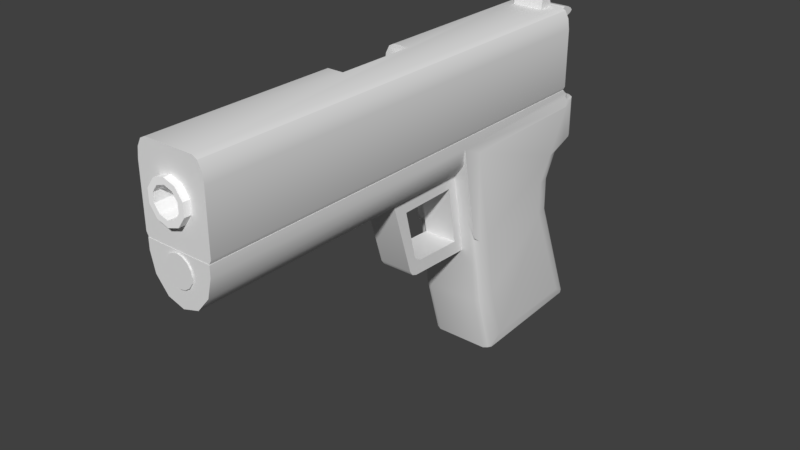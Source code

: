# Source: FN-227.blend  (saved by Blender 2.80.75; exported with 4.5.12 LTS)
import bpy
from mathutils import Matrix  # noqa: F401  (used for matrix-valued properties, if any)

bpy.ops.wm.read_factory_settings(use_empty=True)
scene = bpy.context.scene
scene.name = 'Scene'

# ---- collections
col_collection_1 = bpy.data.collections.new('Collection 1'); scene.collection.children.link(col_collection_1)

# ---- materials (node trees are filled in below, after node groups)
mat_fn_sight = bpy.data.materials.new('FN_Sight')
mat_fn_sight.alpha_threshold = 0.0
mat_fn_sight.use_transparent_shadow = False
mat_fn_sight.roughness = 0.5
mat_shiny_metal = bpy.data.materials.new('Shiny_Metal')
mat_shiny_metal.alpha_threshold = 0.0
mat_shiny_metal.use_transparent_shadow = False
mat_shiny_metal.diffuse_color = (1.0, 1.0, 1.0, 1.0)
mat_shiny_metal.roughness = 0.5
mat_shiny_metal.specular_intensity = 1.0
mat_fn_hammer = bpy.data.materials.new('FN_Hammer')
mat_fn_hammer.alpha_threshold = 0.0
mat_fn_hammer.use_transparent_shadow = False
mat_fn_hammer.roughness = 0.5
mat_fn_grip = bpy.data.materials.new('FN_Grip')
mat_fn_grip.alpha_threshold = 0.0
mat_fn_grip.use_transparent_shadow = False
mat_fn_grip.roughness = 0.5
mat_fn_grip.specular_intensity = 0.0
mat_fn_slide = bpy.data.materials.new('Fn_Slide')
mat_fn_slide.alpha_threshold = 0.0
mat_fn_slide.use_transparent_shadow = False
mat_fn_slide.roughness = 0.5

# ---- node groups
ng_auto_smooth = bpy.data.node_groups.new('Auto Smooth', 'GeometryNodeTree')
_s = ng_auto_smooth.interface.new_socket(name='Geometry', in_out='OUTPUT', socket_type='NodeSocketGeometry')
_s = ng_auto_smooth.interface.new_socket(name='Geometry', in_out='INPUT', socket_type='NodeSocketGeometry')
_s = ng_auto_smooth.interface.new_socket(name='Angle', in_out='INPUT', socket_type='NodeSocketFloat')
_s.subtype = 'ANGLE'
_s.min_value = 0.0
_s.max_value = 3.142
ng_auto_smooth.is_modifier = True
_N = ng_auto_smooth.nodes; _L = ng_auto_smooth.links
n0 = _N.new('NodeGroupOutput'); n0.name = 'Group Output'; n0.location = (480, -100)
n1 = _N.new('NodeGroupInput'); n1.name = 'Group Input'; n1.location = (-420, -300)
n2 = _N.new('NodeGroupInput'); n2.name = 'Group Input.001'; n2.location = (-60, -100)
n3 = _N.new('GeometryNodeSetShadeSmooth'); n3.name = 'Set Shade Smooth'; n3.location = (120, -100)
n3.domain = 'EDGE'
n4 = _N.new('GeometryNodeSetShadeSmooth'); n4.name = 'Set Shade Smooth.001'; n4.location = (300, -100)
n5 = _N.new('GeometryNodeInputMeshEdgeAngle'); n5.name = 'Edge Angle'; n5.location = (-420, -220)
n6 = _N.new('GeometryNodeInputEdgeSmooth'); n6.name = 'Is Edge Smooth'; n6.location = (-60, -160)
n7 = _N.new('GeometryNodeInputShadeSmooth'); n7.name = 'Is Face Smooth'; n7.location = (-240, -340)
n8 = _N.new('FunctionNodeBooleanMath'); n8.name = 'Boolean Math'; n8.location = (-60, -220)
n9 = _N.new('FunctionNodeCompare'); n9.name = 'Compare'; n9.location = (-240, -180)
n9.operation = 'LESS_EQUAL'
_L.new(n5.outputs[0], n9.inputs[0])
_L.new(n4.outputs[0], n0.inputs[0])
_L.new(n1.outputs[1], n9.inputs[1])
_L.new(n9.outputs[0], n8.inputs[0])
_L.new(n7.outputs[0], n8.inputs[1])
_L.new(n2.outputs[0], n3.inputs[0])
_L.new(n6.outputs[0], n3.inputs[1])
_L.new(n3.outputs[0], n4.inputs[0])
_L.new(n8.outputs[0], n3.inputs[2])
n0.is_active_output = True

# ---- material node trees

# ---- world
world_world = bpy.data.worlds.new('World'); scene.world = world_world
world_world.color = (0.05088, 0.05088, 0.05088)
world_world.use_sun_shadow = False
world_world.sun_shadow_jitter_overblur = 0.0
world_world.cycles.sampling_method = 'MANUAL'

# ---- meshes
me_cube_006 = bpy.data.meshes.new('Cube.006')
me_cube_006.from_pydata([(-0.008287, 0.1517, 0.1389), (-0.008287, 0.1533, 0.1499), (-0.008287, 0.1627, 0.1389), (-0.008287, 0.1595, 0.1499), (0.008287, 0.1517, 0.1389), (0.008287, 0.1533, 0.1499), (0.008287, 0.1627, 0.1389), (0.008287, 0.1595, 0.1499), (-0.003388, 0.1595, 0.1499), (-0.00247, 0.1595, 0.1481), (0.00247, 0.1595, 0.1481), (0.003388, 0.1595, 0.1499), (0.003388, 0.1533, 0.1499), (0.00247, 0.1533, 0.1481), (-0.00247, 0.1533, 0.1481), (-0.003388, 0.1533, 0.1499)], [], [(0, 1, 3, 2), (2, 3, 8, 9, 10, 11, 7, 6), (6, 7, 5, 4), (4, 5, 12, 13, 14, 15, 1, 0), (2, 6, 4, 0), (8, 3, 1, 15), (7, 11, 12, 5), (11, 10, 13, 12), (10, 9, 14, 13), (9, 8, 15, 14)])
_uv = me_cube_006.uv_layers.new(name='UVMap')
_uv.uv.foreach_set('vector', [0.1872, 0.1649, 0.1932, 0.2056, 0.2161, 0.2056, 0.2278, 0.1649, 0.1596, 0.1649, 0.1596, 0.2056, 0.1716, 0.2056, 0.1739, 0.1991, 0.186, 0.1991, 0.1882, 0.2056, 0.2003, 0.2056, 0.2003, 0.1649, 0.1872, 0.1649, 0.1755, 0.2056, 0.1525, 0.2056, 0.1465, 0.1649, 0.1596, 0.1649, 0.1596, 0.2056, 0.1476, 0.2056, 0.1453, 0.1991, 0.1332, 0.1991, 0.1309, 0.2056, 0.1189, 0.2056, 0.1189, 0.1649, 0.1596, 0.1632, 0.2003, 0.1632, 0.2003, 0.1225, 0.1596, 0.1225, 0.1716, 0.1515, 0.1596, 0.1515, 0.1596, 0.1285, 0.1716, 0.1285, 0.1596, 0.1515, 0.1476, 0.1515, 0.1476, 0.1285, 0.1596, 0.1285, 0.1755, 0.1649, 0.1755, 0.1584, 0.1525, 0.1584, 0.1525, 0.1649, 0.186, 0.1515, 0.1739, 0.1515, 0.1739, 0.1285, 0.186, 0.1285, 0.1755, 0.1584, 0.1755, 0.1649, 0.1525, 0.1649, 0.1525, 0.1584])
me_cube_006.materials.append(mat_fn_sight)
me_cube_006.use_remesh_preserve_volume = False
me_cube_006.use_remesh_preserve_attributes = False
me_cube_006.use_mirror_vertex_groups = False
me_cube_006.update()
me_cube_005 = bpy.data.meshes.new('Cube.005')
me_cube_005.from_pydata([(-0.01489, -0.003374, 0.1231), (-0.01489, 0.1363, 0.1231), (0.001037, -0.003374, 0.1231), (0.001037, -0.003374, 0.139), (0.001037, 0.1363, 0.1231), (0.001037, 0.1363, 0.139), (-0.007937, -0.003374, 0.139), (-0.01489, -0.003374, 0.1321), (-0.01201, -0.003374, 0.139), (-0.01489, -0.003374, 0.1361), (-0.01489, 0.1363, 0.1321), (-0.007937, 0.1363, 0.139), (-0.01489, 0.1363, 0.1361), (-0.01201, 0.1363, 0.139)], [], [(5, 11, 6, 3), (4, 5, 3, 2), (0, 7, 10, 1), (1, 4, 2, 0), (1, 10, 12, 13, 11, 5, 4), (6, 11, 13, 8), (8, 13, 12, 9), (9, 12, 10, 7), (2, 3, 6, 8, 9, 7, 0)])
me_cube_005.materials.append(mat_shiny_metal)
me_cube_005.use_remesh_preserve_volume = False
me_cube_005.use_remesh_preserve_attributes = False
me_cube_005.use_mirror_vertex_groups = False
me_cube_005.update()
me_cube_004 = bpy.data.meshes.new('Cube.004')
me_cube_004.from_pydata([(-0.005064, -0.007381, -0.0007003), (-0.005064, -0.007859, 0.003869), (-0.005064, -0.008754, 0.001466), (-0.005064, 0.004848, 0.01361), (-0.005064, 0.01046, 0.01789), (-0.005064, 0.007816, 0.01554), (-0.005064, 0.005379, -0.005345), (-0.005064, -0.0006695, -0.005202), (-0.005064, 0.002336, -0.006072), (-0.005064, 0.02501, 0.02492), (-0.005064, 0.02517, 0.02224), (-0.005064, 0.02646, 0.02366), (0.005571, -0.007859, 0.003869), (0.005571, -0.007381, -0.0007003), (0.005571, -0.008754, 0.001466), (0.005571, 0.01046, 0.01789), (0.005571, 0.004848, 0.01361), (0.005571, 0.007816, 0.01554), (0.005571, -0.0006695, -0.005202), (0.005571, 0.005379, -0.005345), (0.005571, 0.002336, -0.006072), (0.005571, 0.02517, 0.02224), (0.005571, 0.02501, 0.02492), (0.005571, 0.02646, 0.02366), (-0.005064, 0.01633, 0.02437), (-0.005064, 0.02214, 0.02589), (-0.005064, 0.01903, 0.02592), (0.005571, 0.02214, 0.02589), (0.005571, 0.01633, 0.02437), (0.005571, 0.01903, 0.02592), (-0.005064, 0.02114, 0.02032), (-0.005064, 0.01667, 0.01542), (-0.005064, 0.01849, 0.01825), (-0.005064, 0.01134, 0.00088), (-0.005064, 0.007037, -0.004343), (-0.005064, 0.009569, -0.002045), (0.005571, 0.01667, 0.01542), (0.005571, 0.02114, 0.02032), (0.005571, 0.01849, 0.01825), (0.005571, 0.007037, -0.004343), (0.005571, 0.01134, 0.00088), (0.005571, 0.009569, -0.002045), (-0.005064, -0.004017, 0.007819), (-0.005064, 0.001683, 0.01201), (-0.005064, -0.001312, 0.01011), (0.005571, 0.001683, 0.01201), (0.005571, -0.004017, 0.007819), (0.005571, -0.001312, 0.01011)], [], [(45, 16, 3, 43), (18, 20, 19, 39, 41, 40, 36, 38, 37, 21, 23, 22, 27, 29, 28, 15, 17, 16, 45, 47, 46, 12, 14, 13), (33, 31, 36, 40), (28, 24, 4, 15), (12, 46, 42, 1), (6, 34, 39, 19), (30, 10, 21, 37), (22, 9, 25, 27), (0, 2, 1, 42, 44, 43, 3, 5, 4, 24, 26, 25, 9, 11, 10, 30, 32, 31, 33, 35, 34, 6, 8, 7), (18, 7, 8, 20), (20, 8, 6, 19), (9, 22, 23, 11), (11, 23, 21, 10), (0, 13, 14, 2), (2, 14, 12, 1), (15, 4, 5, 17), (17, 5, 3, 16), (24, 28, 29, 26), (26, 29, 27, 25), (33, 40, 41, 35), (35, 41, 39, 34), (30, 37, 38, 32), (32, 38, 36, 31), (45, 43, 44, 47), (47, 44, 42, 46), (7, 18, 13, 0)])
me_cube_004.polygons.foreach_set('use_smooth', [True] * 26)
_uv = me_cube_004.uv_layers.new(name='UVMap')
_uv.uv.foreach_set('vector', [0.7278, 0.819, 0.7278, 0.826, 0.7072, 0.826, 0.7072, 0.819, 0.7393, 0.8187, 0.747, 0.8192, 0.7492, 0.8184, 0.7519, 0.8206, 0.756, 0.8257, 0.7589, 0.8322, 0.7675, 0.8646, 0.7705, 0.8709, 0.7748, 0.8755, 0.7813, 0.8797, 0.7834, 0.8829, 0.7811, 0.8857, 0.7764, 0.8878, 0.7713, 0.8879, 0.767, 0.8845, 0.7574, 0.8701, 0.7531, 0.8648, 0.7483, 0.8606, 0.7432, 0.857, 0.7383, 0.8528, 0.7339, 0.8477, 0.7277, 0.8389, 0.7262, 0.8336, 0.7284, 0.8287, 0.7278, 0.8322, 0.7278, 0.8646, 0.7484, 0.8646, 0.7484, 0.8322, 0.7229, 0.8101, 0.7023, 0.8101, 0.7023, 0.7957, 0.7229, 0.7957, 0.7278, 0.8107, 0.7278, 0.8195, 0.7072, 0.8195, 0.7072, 0.8107, 0.7278, 0.8272, 0.7278, 0.8309, 0.7484, 0.8309, 0.7484, 0.8272, 0.7278, 0.8059, 0.7278, 0.8149, 0.7484, 0.8149, 0.7484, 0.8059, 0.7278, 0.8145, 0.7072, 0.8145, 0.7072, 0.8081, 0.7278, 0.8081, 0.7601, 0.809, 0.7578, 0.8138, 0.7593, 0.8191, 0.7655, 0.8279, 0.7699, 0.833, 0.7748, 0.8372, 0.78, 0.8408, 0.7848, 0.8451, 0.7891, 0.8503, 0.7986, 0.8647, 0.803, 0.8681, 0.808, 0.8681, 0.8127, 0.8659, 0.8151, 0.8631, 0.813, 0.86, 0.8064, 0.8557, 0.8021, 0.8511, 0.7992, 0.8448, 0.7905, 0.8125, 0.7876, 0.806, 0.7835, 0.8009, 0.7808, 0.7987, 0.7438, 0.8126, 0.771, 0.799, 0.7484, 0.8137, 0.7278, 0.8137, 0.7438, 0.8126, 0.747, 0.8192, 0.747, 0.8192, 0.7438, 0.8126, 0.7278, 0.8272, 0.7484, 0.8272, 0.7072, 0.8145, 0.7278, 0.8145, 0.7278, 0.8221, 0.7072, 0.8221, 0.7278, 0.8221, 0.7484, 0.8221, 0.7484, 0.8149, 0.7278, 0.8149, 0.7278, 0.7988, 0.7484, 0.7988, 0.7484, 0.7922, 0.7278, 0.7922, 0.7072, 0.805, 0.7278, 0.805, 0.7278, 0.8107, 0.7072, 0.8107, 0.7229, 0.7957, 0.7023, 0.7957, 0.7023, 0.7898, 0.7229, 0.7898, 0.7278, 0.8331, 0.7072, 0.8331, 0.7072, 0.826, 0.7278, 0.826, 0.7023, 0.8101, 0.7229, 0.8101, 0.7229, 0.816, 0.7023, 0.816, 0.7072, 0.8006, 0.7278, 0.8006, 0.7278, 0.8081, 0.7072, 0.8081, 0.7278, 0.8322, 0.7484, 0.8322, 0.7484, 0.8248, 0.7278, 0.8248, 0.7278, 0.8377, 0.7484, 0.8377, 0.7484, 0.8309, 0.7278, 0.8309, 0.7278, 0.8059, 0.7484, 0.8059, 0.7484, 0.7987, 0.7278, 0.7987, 0.7278, 0.872, 0.7484, 0.872, 0.7484, 0.8646, 0.7278, 0.8646, 0.7278, 0.819, 0.7072, 0.819, 0.7072, 0.8119, 0.7278, 0.8119, 0.7278, 0.8252, 0.7072, 0.8252, 0.7072, 0.8195, 0.7278, 0.8195, 0.7278, 0.8137, 0.7484, 0.8137, 0.7484, 0.7988, 0.7278, 0.7988])
me_cube_004.materials.append(mat_fn_hammer)
me_cube_004.use_remesh_preserve_volume = False
me_cube_004.use_remesh_preserve_attributes = False
me_cube_004.use_mirror_vertex_groups = False
me_cube_004.update()
me_cylinder_002 = bpy.data.meshes.new('Cylinder.002')
me_cylinder_002.from_pydata([(0.0, 0.09997, -0.002507), (0.0, 0.09997, 0.07956), (0.002992, 0.09937, -0.002507), (0.002992, 0.09937, 0.07956), (0.005528, 0.09768, -0.002507), (0.005528, 0.09768, 0.07956), (0.007222, 0.09514, -0.002507), (0.007222, 0.09514, 0.07956), (0.007817, 0.09215, -0.002507), (0.007817, 0.09215, 0.07956), (0.007222, 0.08916, -0.002507), (0.007222, 0.08916, 0.07956), (0.005528, 0.08662, -0.002507), (0.005528, 0.08662, 0.07956), (0.002992, 0.08493, -0.002507), (0.002992, 0.08493, 0.07956), (1.18e-09, 0.08433, -0.002507), (1.18e-09, 0.08433, 0.07956), (-0.002992, 0.08493, -0.002507), (-0.002992, 0.08493, 0.07956), (-0.005528, 0.08662, -0.002507), (-0.005528, 0.08662, 0.07956), (-0.007222, 0.08916, -0.002507), (-0.007222, 0.08916, 0.07956), (-0.007817, 0.09215, -0.002507), (-0.007817, 0.09215, 0.07956), (-0.007222, 0.09514, -0.002507), (-0.007222, 0.09514, 0.07956), (-0.005528, 0.09768, -0.002507), (-0.005528, 0.09768, 0.07956), (-0.002992, 0.09937, -0.002507), (-0.002992, 0.09937, 0.07956)], [], [(0, 1, 3, 2), (2, 3, 5, 4), (4, 5, 7, 6), (6, 7, 9, 8), (8, 9, 11, 10), (10, 11, 13, 12), (12, 13, 15, 14), (14, 15, 17, 16), (16, 17, 19, 18), (18, 19, 21, 20), (20, 21, 23, 22), (22, 23, 25, 24), (24, 25, 27, 26), (26, 27, 29, 28), (3, 1, 31, 29, 27, 25, 23, 21, 19, 17, 15, 13, 11, 9, 7, 5), (28, 29, 31, 30), (30, 31, 1, 0), (0, 2, 4, 6, 8, 10, 12, 14, 16, 18, 20, 22, 24, 26, 28, 30)])
me_cylinder_002.use_remesh_preserve_volume = False
me_cylinder_002.use_remesh_preserve_attributes = False
me_cylinder_002.use_mirror_vertex_groups = False
me_cylinder_002.update()
me_cube_002 = bpy.data.meshes.new('Cube.002')
me_cube_002.from_pydata([(-0.01887, 0.1654, 0.07221), (0.01887, 0.1654, 0.07221), (-0.01887, 0.1687, -0.02038), (0.01887, 0.1687, -0.02038), (-0.01887, 0.1453, 0.03635), (-0.01887, 0.1527, 0.0676), (0.01887, 0.1527, 0.0676), (-0.01765, -0.0788, 0.09519), (-0.0001189, -0.0788, 0.07494), (-0.01527, -0.0788, 0.08534), (-0.0001189, 0.08306, 0.07495), (-0.008767, 0.08253, 0.0776), (-0.01527, 0.08098, 0.08533), (-0.01765, -0.0788, 0.1008), (0.01765, -0.0788, 0.1008), (-0.01765, 0.1635, 0.1008), (0.01887, 0.1646, 0.09148), (0.01765, 0.1653, 0.09904), (-0.01887, 0.1044, 0.006658), (-0.01765, 0.07891, 0.09515), (0.01765, 0.07891, 0.09515), (0.009029, 0.08395, 0.04142), (0.009029, 0.04607, 0.07194), (-0.009029, 0.0926, 0.03397), (-0.009029, 0.08255, 0.08008), (0.009029, 0.0926, 0.03397), (-0.009029, 0.03618, 0.08203), (-0.009029, 0.05708, 0.04264), (0.009029, 0.05266, 0.04592), (0.009029, 0.05371, 0.03561), (0.009029, 0.0525, 0.0384), (0.009029, 0.05094, 0.03669), (-0.01887, 0.1135, -0.02277), (0.01887, 0.1135, -0.02277), (-0.01887, 0.145, 0.05418), (0.01887, 0.1453, 0.03635), (0.01887, 0.145, 0.05418), (-0.008766, -0.0788, 0.07759), (0.01765, -0.0788, 0.09519), (0.008766, -0.0788, 0.07759), (0.01527, -0.0788, 0.08534), (-0.01887, 0.08882, 0.09048), (-0.01887, 0.09897, 0.04121), (0.01887, 0.08882, 0.09048), (0.01887, 0.09897, 0.04121), (0.01527, 0.08098, 0.08533), (0.008767, 0.08253, 0.0776), (-0.01887, 0.1654, 0.09124), (-0.01765, 0.1653, 0.09904), (-0.01887, 0.1646, 0.09148), (0.01887, 0.1654, 0.09124), (0.01765, 0.1635, 0.1008), (0.01887, 0.1044, 0.006658), (-0.009029, 0.08395, 0.04142), (-0.009029, 0.07867, 0.07227), (0.009029, 0.07867, 0.07227), (-0.009029, 0.04607, 0.07194), (0.009029, 0.08255, 0.08008), (0.009029, 0.03618, 0.08203), (-0.009029, 0.05266, 0.04592), (-0.009029, 0.05434, 0.04356), (0.009029, 0.05708, 0.04264), (0.009029, 0.05434, 0.04356), (-0.009029, 0.05371, 0.03561), (-0.009029, 0.0492, 0.0391), (-0.009029, 0.0525, 0.0384), (-0.009029, 0.05094, 0.03669), (0.009029, 0.0492, 0.0391), (0.01803, 0.1075, -0.0274), (0.01438, 0.1047, -0.02953), (0.01765, 0.108, -0.02938), (0.01681, 0.1055, -0.02891), (0.01438, 0.1789, -0.02612), (0.01818, 0.1744, -0.02361), (0.01765, 0.1756, -0.02627), (0.01685, 0.1776, -0.02539), (-0.01813, 0.1583, 0.06798), (-0.01438, 0.1619, 0.06823), (-0.01684, 0.1609, 0.06816), (-0.01438, 0.1546, 0.05454), (-0.01811, 0.151, 0.0544), (-0.01683, 0.1535, 0.0545), (0.01438, 0.1619, 0.06823), (0.01813, 0.1583, 0.06798), (0.01684, 0.1609, 0.06816), (0.01443, 0.08695, 0.05416), (0.01807, 0.09271, 0.04096), (0.01765, 0.08884, 0.04403), (0.01748, 0.08885, 0.04403), (0.01683, 0.08968, 0.04477), (0.01438, 0.09486, 0.00414), (0.01805, 0.09801, 0.004973), (0.01681, 0.09578, 0.004384), (-0.01438, 0.09486, 0.00414), (-0.01805, 0.09801, 0.004973), (-0.01681, 0.09578, 0.004384), (-0.01438, 0.1749, 0.09464), (-0.01816, 0.1709, 0.09321), (-0.01684, 0.1737, 0.09422), (-0.01438, 0.1694, 0.09642), (-0.01817, 0.1673, 0.09432), (-0.01765, 0.1661, 0.09637), (-0.01765, 0.1666, 0.09818), (-0.01685, 0.1688, 0.0958), (-0.01818, 0.1744, -0.02361), (-0.01438, 0.1789, -0.02612), (-0.01765, 0.1756, -0.02627), (-0.01685, 0.1776, -0.02539), (-0.01438, 0.1047, -0.02953), (-0.01803, 0.1075, -0.0274), (-0.01765, 0.108, -0.02938), (-0.01681, 0.1055, -0.02891), (-0.01811, 0.1512, 0.03603), (-0.01438, 0.1548, 0.03584), (-0.01683, 0.1537, 0.0359), (0.01811, 0.1512, 0.03603), (0.01438, 0.1548, 0.03584), (0.01683, 0.1537, 0.0359), (0.01438, 0.1546, 0.05454), (0.01811, 0.151, 0.0544), (0.01683, 0.1535, 0.0545), (-0.01807, 0.09271, 0.04096), (-0.01439, 0.08827, 0.04717), (-0.0169, 0.08887, 0.04395), (-0.01748, 0.08885, 0.04403), (-0.01765, 0.08884, 0.04403), (-0.01682, 0.09006, 0.04272), (0.01817, 0.1673, 0.09432), (0.01438, 0.1694, 0.09642), (0.01765, 0.1666, 0.09818), (0.01765, 0.1661, 0.09637), (0.01685, 0.1688, 0.0958), (0.01816, 0.1709, 0.09321), (0.01438, 0.1749, 0.09464), (0.01684, 0.1737, 0.09422), (-0.01438, 0.1749, 0.07324), (-0.01816, 0.1709, 0.07281), (-0.01684, 0.1737, 0.07311), (0.01816, 0.1709, 0.07281), (0.01438, 0.1749, 0.07324), (0.01684, 0.1737, 0.07311)], [], [(34, 5, 76, 80), (8, 39, 40, 38, 14, 13, 7, 9, 37), (122, 93, 90, 85, 46, 10), (33, 52, 91, 68), (4, 2, 32, 18, 42), (1, 6, 83, 138), (5, 0, 136, 76), (4, 34, 80, 112), (15, 13, 14, 51), (106, 105, 72, 74, 70, 69, 108, 110), (13, 15, 48, 19, 7), (10, 8, 37, 11), (11, 37, 9, 12), (12, 9, 7, 19), (8, 10, 46, 39), (40, 45, 20, 38), (0, 47, 97, 136), (135, 96, 133, 139), (32, 2, 104, 106, 110, 109), (17, 48, 15, 51), (1, 50, 16, 43, 44, 6), (43, 16, 127, 130, 20), (0, 5, 42, 41, 49, 47), (129, 128, 99, 102, 48, 17), (16, 50, 132, 127), (42, 5, 34), (52, 44, 86, 91), (42, 18, 94, 121), (12, 124, 123, 11), (34, 4, 42), (19, 125, 124, 12), (36, 6, 44), (51, 14, 38, 20, 17), (3, 35, 44, 52, 33), (2, 4, 112, 104), (93, 108, 69, 90), (118, 79, 77, 82), (116, 113, 79, 118), (44, 43, 20, 87, 86), (36, 35, 115, 119), (113, 116, 72, 105), (11, 123, 122, 10), (88, 87, 20, 45), (85, 88, 45, 46), (47, 49, 100, 97), (17, 20, 130, 129), (133, 96, 99, 128), (49, 41, 19, 101, 100), (35, 3, 73, 115), (18, 32, 109, 94), (82, 77, 135, 139), (6, 36, 119, 83), (19, 48, 102, 101), (50, 1, 138, 132), (23, 25, 29, 63), (65, 27, 53, 23, 63), (30, 28, 22, 58, 67), (53, 54, 24, 23), (55, 21, 25, 57), (61, 21, 53, 27), (21, 61, 30, 29, 25), (54, 56, 26, 24), (22, 55, 57, 58), (67, 58, 26, 64), (56, 59, 65, 64, 26), (53, 21, 55, 54), (59, 60, 65), (60, 27, 65), (61, 62, 30), (62, 28, 30), (67, 31, 30), (31, 29, 30), (63, 29, 31, 66), (66, 31, 67, 64), (61, 27, 60, 62), (62, 60, 59, 28), (59, 56, 22, 28), (54, 55, 22, 56), (39, 46, 45, 40), (35, 36, 44), (41, 42, 121, 125, 19), (63, 66, 65), (66, 64, 65), (68, 71, 70), (71, 69, 70), (72, 75, 74), (75, 73, 74), (85, 89, 86, 87, 88), (99, 103, 100, 101, 102), (104, 107, 106), (107, 105, 106), (108, 111, 110), (111, 109, 110), (121, 126, 122, 123, 124, 125), (127, 131, 128, 129, 130), (77, 79, 81, 78), (78, 81, 80, 76), (91, 86, 89, 92), (92, 89, 85, 90), (97, 100, 103, 98), (98, 103, 99, 96), (68, 91, 92, 71), (71, 92, 90, 69), (116, 118, 120, 117), (117, 120, 119, 115), (104, 112, 114, 107), (107, 114, 113, 105), (127, 132, 134, 131), (131, 134, 133, 128), (132, 138, 140, 134), (134, 140, 139, 133), (79, 113, 114, 81), (81, 114, 112, 80), (118, 82, 84, 120), (120, 84, 83, 119), (115, 73, 75, 117), (117, 75, 72, 116), (94, 109, 111, 95), (95, 111, 108, 93), (96, 135, 137, 98), (98, 137, 136, 97), (121, 94, 95, 126), (126, 95, 93, 122), (135, 77, 78, 137), (137, 78, 76, 136), (82, 139, 140, 84), (84, 140, 138, 83), (3, 33, 68, 70, 74, 73)])
me_cube_002.polygons.foreach_set('use_smooth', [True] * 128)
_uv = me_cube_002.uv_layers.new(name='UVMap')
_uv.uv.foreach_set('vector', [0.2308, 0.4762, 0.218, 0.5207, 0.2088, 0.5217, 0.2213, 0.4762, 0.5605, 0.5466, 0.5771, 0.5549, 0.5921, 0.5824, 0.5999, 0.6191, 0.6015, 0.6402, 0.5378, 0.625, 0.5367, 0.6079, 0.5384, 0.5786, 0.5468, 0.5553, 0.317, 0.457, 0.3067, 0.3197, 0.3154, 0.273, 0.3302, 0.4599, 0.336, 0.5543, 0.3307, 0.5449, 0.2841, 0.1631, 0.3002, 0.2719, 0.3111, 0.2691, 0.2944, 0.1515, 0.2314, 0.4184, 0.1995, 0.2397, 0.2796, 0.2453, 0.2922, 0.3325, 0.2999, 0.4382, 0.1776, 0.5292, 0.2048, 0.5092, 0.1936, 0.5109, 0.1662, 0.5319, 0.218, 0.5207, 0.1973, 0.5362, 0.1879, 0.538, 0.2088, 0.5217, 0.2314, 0.4184, 0.2308, 0.4762, 0.2213, 0.4762, 0.2221, 0.416, 0.1975, 0.6379, 0.5378, 0.625, 0.6015, 0.6402, 0.1787, 0.6607, 0.1887, 0.2183, 0.1821, 0.2098, 0.1657, 0.1384, 0.1698, 0.131, 0.2931, 0.1455, 0.2984, 0.1535, 0.2926, 0.2185, 0.2872, 0.2256, 0.5378, 0.625, 0.1975, 0.6379, 0.1946, 0.6314, 0.3303, 0.6136, 0.5367, 0.6079, 0.3307, 0.5449, 0.5605, 0.5466, 0.5468, 0.5553, 0.328, 0.5549, 0.328, 0.5549, 0.5468, 0.5553, 0.5384, 0.5786, 0.3279, 0.581, 0.3279, 0.581, 0.5384, 0.5786, 0.5367, 0.6079, 0.3303, 0.6136, 0.5605, 0.5466, 0.3307, 0.5449, 0.336, 0.5543, 0.5771, 0.5549, 0.5921, 0.5824, 0.3426, 0.5859, 0.3483, 0.628, 0.5999, 0.6191, 0.1973, 0.5362, 0.1957, 0.6029, 0.1859, 0.6104, 0.1879, 0.538, 0.1788, 0.5389, 0.1765, 0.6175, 0.1567, 0.631, 0.16, 0.5343, 0.2796, 0.2453, 0.1995, 0.2397, 0.1908, 0.2274, 0.1887, 0.2183, 0.2872, 0.2256, 0.2881, 0.232, 0.175, 0.6524, 0.1946, 0.6314, 0.1975, 0.6379, 0.1787, 0.6607, 0.1776, 0.5292, 0.175, 0.6165, 0.1767, 0.6176, 0.3304, 0.6089, 0.3103, 0.4049, 0.2048, 0.5092, 0.3304, 0.6089, 0.1767, 0.6176, 0.1708, 0.6307, 0.173, 0.64, 0.3483, 0.628, 0.1973, 0.5362, 0.218, 0.5207, 0.2999, 0.4382, 0.3152, 0.5978, 0.1969, 0.6037, 0.1957, 0.6029, 0.1722, 0.6485, 0.1684, 0.6387, 0.186, 0.6238, 0.1924, 0.6284, 0.1946, 0.6314, 0.175, 0.6524, 0.1767, 0.6176, 0.175, 0.6165, 0.1631, 0.6257, 0.1708, 0.6307, 0.2999, 0.4382, 0.218, 0.5207, 0.2308, 0.4762, 0.3002, 0.2719, 0.3103, 0.4049, 0.3212, 0.4057, 0.3111, 0.2691, 0.2999, 0.4382, 0.2922, 0.3325, 0.3013, 0.3275, 0.3091, 0.4374, 0.3279, 0.581, 0.3148, 0.4474, 0.315, 0.447, 0.328, 0.5549, 0.2308, 0.4762, 0.2314, 0.4184, 0.2999, 0.4382, 0.3303, 0.6136, 0.3148, 0.4474, 0.3148, 0.4474, 0.3279, 0.581, 0.2217, 0.452, 0.2048, 0.5092, 0.3103, 0.4049, 0.1787, 0.6607, 0.6015, 0.6402, 0.5999, 0.6191, 0.3483, 0.628, 0.175, 0.6524, 0.1822, 0.1517, 0.2226, 0.3781, 0.3103, 0.4049, 0.3002, 0.2719, 0.2841, 0.1631, 0.1995, 0.2397, 0.2314, 0.4184, 0.2221, 0.416, 0.1908, 0.2274, 0.3067, 0.3197, 0.2926, 0.2185, 0.2984, 0.1535, 0.3154, 0.273, 0.204, 0.4557, 0.2144, 0.4741, 0.2012, 0.5214, 0.1877, 0.513, 0.2054, 0.3796, 0.2153, 0.4111, 0.2144, 0.4741, 0.204, 0.4557, 0.3103, 0.4049, 0.3304, 0.6089, 0.3483, 0.628, 0.3281, 0.4192, 0.3212, 0.4057, 0.2217, 0.452, 0.2226, 0.3781, 0.2111, 0.3768, 0.2099, 0.453, 0.2153, 0.4111, 0.2054, 0.3796, 0.1657, 0.1384, 0.1821, 0.2098, 0.328, 0.5549, 0.315, 0.447, 0.317, 0.457, 0.3307, 0.5449, 0.328, 0.419, 0.3281, 0.4192, 0.3483, 0.628, 0.3426, 0.5859, 0.3302, 0.4599, 0.328, 0.419, 0.3426, 0.5859, 0.336, 0.5543, 0.1957, 0.6029, 0.1969, 0.6037, 0.1918, 0.6143, 0.1859, 0.6104, 0.175, 0.6524, 0.3483, 0.628, 0.173, 0.64, 0.1722, 0.6485, 0.1567, 0.631, 0.1765, 0.6175, 0.186, 0.6238, 0.1684, 0.6387, 0.1969, 0.6037, 0.3152, 0.5978, 0.3303, 0.6136, 0.1931, 0.6218, 0.1918, 0.6143, 0.2226, 0.3781, 0.1822, 0.1517, 0.1719, 0.1396, 0.2111, 0.3768, 0.2922, 0.3325, 0.2796, 0.2453, 0.2881, 0.232, 0.3013, 0.3275, 0.1877, 0.513, 0.2012, 0.5214, 0.1788, 0.5389, 0.16, 0.5343, 0.2048, 0.5092, 0.2217, 0.452, 0.2099, 0.453, 0.1936, 0.5109, 0.3303, 0.6136, 0.1946, 0.6314, 0.1924, 0.6284, 0.1931, 0.6218, 0.175, 0.6165, 0.1776, 0.5292, 0.1662, 0.5319, 0.1631, 0.6257, 0.3117, 0.408, 0.3177, 0.3896, 0.3807, 0.4008, 0.3683, 0.4175, 0.3701, 0.4267, 0.3639, 0.4396, 0.3247, 0.4331, 0.3117, 0.408, 0.3683, 0.4175, 0.3828, 0.4111, 0.3832, 0.4376, 0.396, 0.5332, 0.4128, 0.5712, 0.3881, 0.4137, 0.3247, 0.4331, 0.3336, 0.5365, 0.3279, 0.5635, 0.3117, 0.408, 0.3424, 0.5337, 0.3323, 0.4178, 0.3177, 0.3896, 0.3362, 0.564, 0.376, 0.4254, 0.3323, 0.4178, 0.3247, 0.4331, 0.3639, 0.4396, 0.3323, 0.4178, 0.376, 0.4254, 0.3829, 0.4109, 0.3807, 0.4008, 0.3177, 0.3896, 0.3336, 0.5365, 0.3816, 0.536, 0.3965, 0.5699, 0.3279, 0.5635, 0.396, 0.5332, 0.3424, 0.5337, 0.3362, 0.564, 0.4128, 0.5712, 0.3881, 0.4137, 0.4128, 0.5712, 0.3965, 0.5699, 0.3748, 0.429, 0.3816, 0.536, 0.3704, 0.4505, 0.3701, 0.4265, 0.3748, 0.429, 0.3965, 0.5699, 0.3247, 0.4331, 0.3323, 0.4178, 0.3424, 0.5337, 0.3336, 0.5365, 0.3704, 0.4505, 0.3678, 0.4428, 0.3701, 0.4267, 0.3678, 0.4428, 0.3639, 0.4396, 0.3701, 0.4267, 0.376, 0.4254, 0.3804, 0.429, 0.3828, 0.4111, 0.3804, 0.429, 0.3832, 0.4376, 0.3828, 0.4111, 0.3881, 0.4137, 0.3851, 0.405, 0.3829, 0.4109, 0.3851, 0.405, 0.3807, 0.4008, 0.3829, 0.4109, 0.3683, 0.4175, 0.3807, 0.4008, 0.3851, 0.405, 0.3722, 0.4212, 0.3722, 0.4212, 0.3851, 0.405, 0.3881, 0.4137, 0.3748, 0.429, 0.376, 0.4254, 0.3639, 0.4396, 0.3678, 0.4428, 0.3804, 0.429, 0.3804, 0.429, 0.3678, 0.4428, 0.3704, 0.4505, 0.3832, 0.4376, 0.3704, 0.4505, 0.3816, 0.536, 0.396, 0.5332, 0.3832, 0.4376, 0.3336, 0.5365, 0.3424, 0.5337, 0.396, 0.5332, 0.3816, 0.536, 0.8913, 0.7179, 0.6722, 0.7179, 0.6737, 0.7321, 0.8956, 0.7321, 0.2226, 0.3781, 0.2217, 0.452, 0.3103, 0.4049, 0.3152, 0.5978, 0.2999, 0.4382, 0.3091, 0.4374, 0.3148, 0.4474, 0.3303, 0.6136, 0.3683, 0.4175, 0.3722, 0.4212, 0.3701, 0.4265, 0.3722, 0.4212, 0.3748, 0.429, 0.3701, 0.4265, 0.2944, 0.1515, 0.2979, 0.1477, 0.2931, 0.1455, 0.2979, 0.1477, 0.2997, 0.146, 0.2931, 0.1455, 0.1657, 0.1384, 0.165, 0.1364, 0.1698, 0.131, 0.165, 0.1364, 0.166, 0.1438, 0.1698, 0.131, 0.3302, 0.4599, 0.3278, 0.4213, 0.3269, 0.4042, 0.3281, 0.4192, 0.328, 0.419, 0.186, 0.6238, 0.1881, 0.623, 0.1905, 0.6233, 0.1931, 0.6218, 0.1924, 0.6284, 0.1908, 0.2274, 0.1857, 0.2208, 0.1887, 0.2183, 0.1857, 0.2208, 0.1832, 0.2183, 0.1887, 0.2183, 0.2926, 0.2185, 0.2923, 0.2251, 0.2872, 0.2256, 0.2923, 0.2251, 0.2924, 0.2303, 0.2872, 0.2256, 0.3091, 0.4374, 0.3131, 0.4427, 0.3161, 0.4562, 0.315, 0.447, 0.3148, 0.4474, 0.3148, 0.4474, 0.1708, 0.6307, 0.1676, 0.6384, 0.166, 0.6431, 0.1722, 0.6485, 0.173, 0.64, 0.2012, 0.5214, 0.2144, 0.4741, 0.2156, 0.4762, 0.203, 0.5215, 0.203, 0.5215, 0.2156, 0.4762, 0.2213, 0.4762, 0.2088, 0.5217, 0.3111, 0.2691, 0.3212, 0.4057, 0.3269, 0.4061, 0.3164, 0.2678, 0.3164, 0.2678, 0.3269, 0.4061, 0.3302, 0.4599, 0.3154, 0.273, 0.1859, 0.6104, 0.1918, 0.6143, 0.188, 0.6221, 0.1796, 0.6157, 0.1796, 0.6157, 0.188, 0.6221, 0.186, 0.6238, 0.1765, 0.6175, 0.2944, 0.1515, 0.3111, 0.2691, 0.3164, 0.2678, 0.2993, 0.1474, 0.2993, 0.1474, 0.3164, 0.2678, 0.3154, 0.273, 0.2984, 0.1535, 0.2054, 0.3796, 0.204, 0.4557, 0.2028, 0.4535, 0.2042, 0.3761, 0.2042, 0.3761, 0.2028, 0.4535, 0.2099, 0.453, 0.2111, 0.3768, 0.1908, 0.2274, 0.2221, 0.416, 0.2165, 0.4148, 0.1845, 0.2213, 0.1845, 0.2213, 0.2165, 0.4148, 0.2153, 0.4111, 0.1821, 0.2098, 0.1708, 0.6307, 0.1631, 0.6257, 0.1555, 0.6322, 0.1664, 0.6404, 0.1664, 0.6404, 0.1555, 0.6322, 0.1567, 0.631, 0.1684, 0.6387, 0.1631, 0.6257, 0.1662, 0.5319, 0.159, 0.5329, 0.1555, 0.6322, 0.1555, 0.6322, 0.159, 0.5329, 0.16, 0.5343, 0.1567, 0.631, 0.2144, 0.4741, 0.2153, 0.4111, 0.2165, 0.4148, 0.2156, 0.4762, 0.2156, 0.4762, 0.2165, 0.4148, 0.2221, 0.416, 0.2213, 0.4762, 0.204, 0.4557, 0.1877, 0.513, 0.1864, 0.511, 0.2028, 0.4535, 0.2028, 0.4535, 0.1864, 0.511, 0.1936, 0.5109, 0.2099, 0.453, 0.2111, 0.3768, 0.1719, 0.1396, 0.1646, 0.1346, 0.2042, 0.3761, 0.2042, 0.3761, 0.1646, 0.1346, 0.1657, 0.1384, 0.2054, 0.3796, 0.3013, 0.3275, 0.2881, 0.232, 0.2921, 0.227, 0.3058, 0.3252, 0.3058, 0.3252, 0.2921, 0.227, 0.2926, 0.2185, 0.3067, 0.3197, 0.1765, 0.6175, 0.1788, 0.5389, 0.1818, 0.5387, 0.1796, 0.6157, 0.1796, 0.6157, 0.1818, 0.5387, 0.1879, 0.538, 0.1859, 0.6104, 0.3091, 0.4374, 0.3013, 0.3275, 0.3058, 0.3252, 0.3138, 0.437, 0.3138, 0.437, 0.3058, 0.3252, 0.3067, 0.3197, 0.317, 0.457, 0.1788, 0.5389, 0.2012, 0.5214, 0.203, 0.5215, 0.1818, 0.5387, 0.1818, 0.5387, 0.203, 0.5215, 0.2088, 0.5217, 0.1879, 0.538, 0.1877, 0.513, 0.16, 0.5343, 0.159, 0.5329, 0.1864, 0.511, 0.1864, 0.511, 0.159, 0.5329, 0.1662, 0.5319, 0.1936, 0.5109, 0.1822, 0.1517, 0.2841, 0.1631, 0.2944, 0.1515, 0.2931, 0.1455, 0.1698, 0.131, 0.1719, 0.1396])
me_cube_002.materials.append(mat_fn_grip)
me_cube_002.use_remesh_preserve_volume = False
me_cube_002.use_remesh_preserve_attributes = False
me_cube_002.use_mirror_vertex_groups = False
me_cube_002.update()
me_cube_003 = bpy.data.meshes.new('Cube.003')
me_cube_003.from_pydata([(0.005512, 0.03177, 0.1298), (0.0, 0.09961, 0.1302), (0.007409, 0.09961, 0.1239), (0.007409, 0.09961, 0.1184), (-0.007409, 0.09961, 0.1184), (-0.007409, 0.09961, 0.1239), (-0.01306, -0.07865, 0.1442), (-0.01858, -0.07865, 0.1335), (-0.01582, -0.07865, 0.1428), (-0.01784, -0.07865, 0.1389), (-0.01858, 0.1632, 0.1335), (-0.01306, 0.1632, 0.1442), (-0.01784, 0.1632, 0.1389), (-0.01582, 0.1632, 0.1428), (0.01858, -0.07865, 0.1335), (0.01306, -0.07865, 0.1442), (0.01784, -0.07865, 0.1389), (0.01582, -0.07865, 0.1428), (0.01306, 0.1632, 0.1442), (0.01858, 0.1632, 0.1335), (0.01582, 0.1632, 0.1428), (0.01784, 0.1632, 0.1389), (-0.01858, -0.07865, 0.103), (-0.01858, 0.1632, 0.103), (0.01858, -0.07865, 0.103), (0.01858, 0.1632, 0.103), (-0.01697, -0.07865, 0.09993), (-0.01697, 0.1632, 0.09993), (0.01697, -0.07865, 0.09993), (0.01697, 0.1632, 0.09993), (-0.004579, -0.07865, 0.1138), (-6.81e-10, -0.07865, 0.1121), (0.0, -0.07865, 0.1302), (0.004579, -0.07865, 0.1138), (-0.007409, -0.07865, 0.1184), (-0.004579, -0.07865, 0.1285), (-0.007409, -0.07865, 0.1239), (0.007409, -0.07865, 0.1239), (0.004579, -0.07865, 0.1285), (0.007409, -0.07865, 0.1184), (-0.01858, 0.01982, 0.1239), (-0.007409, 0.01982, 0.1239), (-0.01858, 0.0637, 0.1239), (-0.007409, 0.0637, 0.1239), (-0.01858, 0.01982, 0.1335), (-0.007409, 0.01982, 0.1239), (-0.004365, 0.0637, 0.1442), (-0.01306, 0.0637, 0.1442), (-0.01784, 0.0637, 0.1389), (-0.01582, 0.0637, 0.1428), (-0.01858, 0.0637, 0.1335), (-0.007409, 0.0637, 0.1239), (-0.004365, 0.01982, 0.1442), (-0.01306, 0.01982, 0.1442), (-0.004365, 0.01982, 0.1285), (-0.004579, 0.01982, 0.1285), (-0.01784, 0.01982, 0.1389), (-0.01582, 0.01982, 0.1428), (-0.005512, 0.1632, 0.1298), (-0.004365, 0.0637, 0.1298), (-0.005512, 0.0637, 0.1298), (-0.005512, 0.03177, 0.09993), (-0.005512, 0.03177, 0.1153), (0.005512, 0.03177, 0.09993), (0.005512, 0.03177, 0.127), (0.004579, 0.03177, 0.1285), (0.005512, 0.03177, 0.1153), (0.004579, 0.03177, 0.1138), (-0.004579, 0.03177, 0.1138), (-0.00103, 0.03177, 0.1298), (-6.81e-10, 0.03177, 0.1121), (0.00103, 0.03177, 0.1298), (-0.004365, 0.03177, 0.1285), (-0.004365, 0.03177, 0.1298), (-0.005512, 0.1632, 0.103), (-0.005512, 0.1632, 0.09993), (-0.005512, 0.09961, 0.1153), (-0.005512, 0.09961, 0.127), (-0.005512, 0.0637, 0.127), (0.005512, 0.1632, 0.1298), (0.00103, 0.09961, 0.1298), (-0.00103, 0.09961, 0.1298), (0.005512, 0.1632, 0.103), (0.005512, 0.1632, 0.09993), (0.005512, 0.09961, 0.127), (0.005512, 0.09961, 0.1153)], [], [(1, 80, 71, 65, 38, 32), (2, 3, 39, 37), (3, 85, 66, 67, 33, 39), (4, 5, 51, 43, 41, 45, 36, 34), (5, 77, 78, 51), (1, 81, 80), (18, 11, 47, 46, 52, 53, 6, 15), (6, 53, 57, 8), (8, 57, 56, 9), (9, 56, 44, 7), (18, 15, 17, 20), (20, 17, 16, 21), (21, 16, 14, 19), (23, 22, 7, 44, 40, 42, 50, 10), (24, 25, 19, 14), (22, 24, 14, 39, 33, 31, 30, 34, 36, 7), (25, 82, 79, 58, 74, 23, 10, 12, 13, 11, 18, 20, 21, 19), (23, 74, 75, 27), (27, 75, 61, 63, 83, 29, 28, 26), (25, 24, 28, 29), (22, 23, 27, 26), (24, 22, 26, 28), (7, 36, 35, 32, 38, 37, 39, 14, 16, 17, 15, 6, 8, 9), (49, 47, 11, 13), (42, 43, 51, 78, 60, 59, 46, 47, 49, 48, 50), (54, 52, 46, 59, 73, 72), (45, 55, 35, 36), (50, 48, 12, 10), (41, 40, 44, 56, 57, 53, 52, 54, 55, 45), (48, 49, 13, 12), (40, 41, 43, 42), (63, 66, 85, 84, 64, 0, 79, 82, 83), (79, 0, 71, 80, 81, 69, 73, 59, 60, 58), (65, 64, 84, 2, 37, 38), (61, 62, 68, 70, 67, 66, 63), (73, 69, 72), (71, 0, 64, 65), (83, 82, 25, 29), (67, 70, 31, 33), (72, 69, 81, 1, 32, 35, 55, 54), (70, 68, 30, 31), (58, 60, 78, 77, 76, 62, 61, 75, 74), (84, 85, 3, 2), (76, 77, 5, 4), (68, 62, 76, 4, 34, 30)])
me_cube_003.polygons.foreach_set('use_smooth', [True] * 45)
_uv = me_cube_003.uv_layers.new(name='UVMap')
_uv.uv.foreach_set('vector', [0.343, 0.8706, 0.3433, 0.8699, 0.5627, 0.8699, 0.5628, 0.8677, 0.9179, 0.8677, 0.9204, 0.8706, 0.3457, 0.8571, 0.3457, 0.8428, 0.9164, 0.8428, 0.9164, 0.8571, 0.3457, 0.8428, 0.345, 0.8342, 0.5628, 0.8342, 0.5628, 0.83, 0.9179, 0.83, 0.9164, 0.8428, 0.3402, 0.8368, 0.3402, 0.8515, 0.4579, 0.8356, 0.4579, 0.8352, 0.6017, 0.8352, 0.6017, 0.8356, 0.9244, 0.8515, 0.9244, 0.8368, 0.3402, 0.8515, 0.3409, 0.8601, 0.4582, 0.8498, 0.4579, 0.8356, 0.343, 0.8706, 0.3426, 0.8692, 0.3433, 0.8699, 0.1234, 0.7857, 0.1234, 0.8792, 0.4609, 0.8792, 0.4609, 0.8248, 0.6097, 0.8248, 0.6097, 0.8792, 0.9406, 0.8792, 0.9406, 0.7857, 0.9276, 0.9031, 0.6019, 0.9202, 0.6021, 0.9125, 0.9292, 0.8984, 0.9292, 0.8984, 0.6021, 0.9125, 0.6021, 0.8943, 0.9303, 0.8872, 0.9303, 0.8872, 0.6021, 0.8943, 0.6022, 0.8703, 0.9308, 0.8727, 0.1412, 0.8247, 0.8814, 0.8247, 0.8775, 0.8215, 0.1432, 0.8215, 0.1432, 0.8215, 0.8775, 0.8215, 0.8747, 0.8128, 0.1446, 0.8128, 0.1446, 0.8128, 0.8747, 0.8128, 0.8736, 0.8009, 0.1451, 0.8009, 0.1236, 0.7909, 0.9308, 0.7909, 0.9308, 0.8727, 0.6022, 0.8703, 0.6022, 0.8279, 0.4557, 0.8279, 0.4557, 0.8703, 0.1236, 0.8727, 0.8736, 0.802, 0.1451, 0.802, 0.1451, 0.8302, 0.8736, 0.8302, 0.87, 0.7956, 0.9341, 0.7956, 0.9341, 0.8677, 0.9148, 0.8319, 0.9099, 0.8212, 0.902, 0.8171, 0.8941, 0.8212, 0.8892, 0.8319, 0.8892, 0.8451, 0.87, 0.8677, 0.9296, 0.7895, 0.901, 0.7899, 0.902, 0.8548, 0.8799, 0.8534, 0.877, 0.7902, 0.8485, 0.7905, 0.854, 0.8535, 0.8555, 0.8675, 0.8542, 0.8782, 0.8682, 0.8896, 0.917, 0.8903, 0.9222, 0.8875, 0.9271, 0.8788, 0.9274, 0.8658, 0.8521, 0.8299, 0.8705, 0.8423, 0.8707, 0.8261, 0.8545, 0.8149, 0.1248, 0.7835, 0.1328, 0.789, 0.5626, 0.789, 0.5628, 0.7943, 0.1405, 0.7943, 0.1485, 0.7999, 0.9114, 0.7999, 0.9298, 0.7835, 0.1495, 0.8084, 0.9106, 0.8084, 0.9114, 0.7999, 0.1485, 0.7999, 0.9308, 0.7909, 0.1236, 0.7909, 0.1248, 0.7835, 0.9298, 0.7835, 0.9341, 0.7956, 0.87, 0.7956, 0.8727, 0.7884, 0.9313, 0.7884, 0.87, 0.8677, 0.8892, 0.8451, 0.8941, 0.8557, 0.902, 0.8598, 0.9099, 0.8557, 0.9148, 0.8451, 0.9148, 0.8319, 0.9341, 0.8677, 0.9328, 0.8803, 0.9294, 0.8896, 0.9246, 0.893, 0.8795, 0.893, 0.8747, 0.8896, 0.8712, 0.8803, 0.4535, 0.8225, 0.4535, 0.7856, 0.1245, 0.7856, 0.1245, 0.8225, 0.4557, 0.8279, 0.4579, 0.8352, 0.4579, 0.8356, 0.4582, 0.8498, 0.4582, 0.8618, 0.4585, 0.8627, 0.4585, 0.9246, 0.4529, 0.9118, 0.4563, 0.9125, 0.4559, 0.8943, 0.4557, 0.8703, 0.6016, 0.8573, 0.6016, 0.9246, 0.4585, 0.9246, 0.4585, 0.8627, 0.5626, 0.8627, 0.5626, 0.8573, 0.6017, 0.8356, 0.6016, 0.8568, 0.9229, 0.8644, 0.9244, 0.8515, 0.4557, 0.8703, 0.4559, 0.8943, 0.1242, 0.8872, 0.1236, 0.8727, 0.6017, 0.8352, 0.6022, 0.8279, 0.6022, 0.8703, 0.6021, 0.8943, 0.6021, 0.9125, 0.6019, 0.9202, 0.6016, 0.9246, 0.6016, 0.8573, 0.6016, 0.8568, 0.6017, 0.8356, 0.4554, 0.7941, 0.4554, 0.8501, 0.1259, 0.8501, 0.1259, 0.7941, 0.6022, 0.8279, 0.6017, 0.8352, 0.4579, 0.8352, 0.4557, 0.8279, 0.0, 0.0, 0.0, 0.0, 0.0, 0.0, 0.0, 0.0, 0.0, 0.0, 0.0, 0.0, 0.0, 0.0, 0.0, 0.0, 0.0, 0.0, 0.0, 0.0, 0.0, 0.0, 0.0, 0.0, 0.0, 0.0, 0.0, 0.0, 0.0, 0.0, 0.0, 0.0, 0.0, 0.0, 0.0, 0.0, 0.0, 0.0, 0.5628, 0.8677, 0.5628, 0.8642, 0.345, 0.8642, 0.3457, 0.8571, 0.9164, 0.8571, 0.9179, 0.8677, 0.0, 0.0, 0.0, 0.0, 0.0, 0.0, 0.0, 0.0, 0.0, 0.0, 0.0, 0.0, 0.0, 0.0, 0.0, 0.0, 0.0, 0.0, 0.0, 0.0, 0.0, 0.0, 0.0, 0.0, 0.0, 0.0, 0.0, 0.0, 0.8862, 0.8369, 0.8861, 0.8528, 0.9045, 0.8653, 0.9023, 0.848, 0.5628, 0.83, 0.5627, 0.8236, 0.9204, 0.8236, 0.9179, 0.83, 0.5626, 0.8573, 0.5627, 0.8677, 0.3426, 0.8692, 0.343, 0.8706, 0.9204, 0.8706, 0.9229, 0.8644, 0.6016, 0.8568, 0.6016, 0.8573, 0.5627, 0.8236, 0.5626, 0.8261, 0.9229, 0.8261, 0.9204, 0.8236, 0.0, 0.0, 0.0, 0.0, 0.0, 0.0, 0.0, 0.0, 0.0, 0.0, 0.0, 0.0, 0.0, 0.0, 0.0, 0.0, 0.0, 0.0, 0.345, 0.8642, 0.345, 0.8342, 0.3457, 0.8428, 0.3457, 0.8571, 0.3409, 0.8296, 0.3409, 0.8601, 0.3402, 0.8515, 0.3402, 0.8368, 0.5626, 0.8261, 0.5626, 0.8296, 0.3409, 0.8296, 0.3402, 0.8368, 0.9244, 0.8368, 0.9229, 0.8261])
me_cube_003.materials.append(mat_fn_slide)
me_cube_003.use_remesh_preserve_volume = False
me_cube_003.use_remesh_preserve_attributes = False
me_cube_003.use_mirror_vertex_groups = False
me_cube_003.update()
me_cylinder = bpy.data.meshes.new('Cylinder')
me_cylinder.from_pydata([(0.0, 0.1327, -0.09667), (0.0, 0.1327, 0.08216), (0.00613, 0.1307, -0.09667), (0.00613, 0.1307, 0.08216), (0.009919, 0.1255, -0.09667), (0.009919, 0.1255, 0.08216), (0.009919, 0.1191, -0.09667), (0.009919, 0.1191, 0.08216), (0.00613, 0.1138, -0.09667), (0.00613, 0.1138, 0.08216), (-9.117e-10, 0.1118, -0.09667), (-9.117e-10, 0.1118, 0.08216), (-0.00613, 0.1138, -0.09667), (-0.00613, 0.1138, 0.08216), (-0.009919, 0.1191, -0.09667), (-0.009919, 0.1191, 0.08216), (-0.009919, 0.1255, -0.09667), (-0.009919, 0.1255, 0.08216), (-0.00613, 0.1307, -0.09667), (-0.00613, 0.1307, 0.08216), (-0.004324, 0.1163, 0.08216), (-0.004324, 0.1163, -0.09667), (-6.431e-10, 0.1149, 0.08216), (-6.431e-10, 0.1149, -0.09667), (0.0, 0.1296, 0.08216), (0.0, 0.1296, -0.09667), (0.004324, 0.1163, 0.08216), (0.004324, 0.1163, -0.09667), (-0.006996, 0.12, 0.08216), (-0.006996, 0.12, -0.09667), (-0.004324, 0.1282, 0.08216), (-0.004324, 0.1282, -0.09667), (-0.006996, 0.1245, 0.08216), (-0.006996, 0.1245, -0.09667), (0.006996, 0.1245, 0.08216), (0.006996, 0.1245, -0.09667), (0.004324, 0.1282, 0.08216), (0.004324, 0.1282, -0.09667), (0.006996, 0.12, 0.08216), (0.006996, 0.12, -0.09667)], [], [(0, 1, 3, 2), (2, 3, 5, 4), (4, 5, 7, 6), (6, 7, 9, 8), (8, 9, 11, 10), (10, 11, 13, 12), (12, 13, 15, 14), (14, 15, 17, 16), (3, 1, 19, 17, 32, 30, 24, 36, 34, 5), (16, 17, 19, 18), (18, 19, 1, 0), (0, 2, 4, 35, 37, 25, 31, 33, 29, 14, 16, 18), (33, 32, 28, 29), (35, 34, 36, 37), (31, 30, 32, 33), (14, 29, 21, 23, 27, 39, 35, 4, 6, 8, 10, 12), (39, 38, 34, 35), (21, 20, 22, 23), (29, 28, 20, 21), (5, 34, 38, 26, 22, 20, 28, 32, 17, 15, 13, 11, 9, 7), (27, 26, 38, 39), (25, 24, 30, 31), (37, 36, 24, 25), (23, 22, 26, 27)])
me_cylinder.materials.append(mat_shiny_metal)
me_cylinder.use_remesh_preserve_volume = False
me_cylinder.use_remesh_preserve_attributes = False
me_cylinder.use_mirror_vertex_groups = False
me_cylinder.update()

# ---- objects
ob_cube_003 = bpy.data.objects.new('Cube.003', me_cube_006)
ob_cube_002 = bpy.data.objects.new('Cube.002', me_cube_005)
ob_cube = bpy.data.objects.new('Cube', me_cube_004)
ob_cylinder_002 = bpy.data.objects.new('Cylinder.002', me_cylinder_002)
ob_cube_001 = bpy.data.objects.new('Cube.001', me_cube_002)
ob_cube_000 = bpy.data.objects.new('Cube.000', me_cube_003)
ob_cylinder = bpy.data.objects.new('Cylinder', me_cylinder)

# ---- transforms, parenting, visibility, modifiers, constraints
ob_cube_003.parent = ob_cube_000
ob_cube_003.location = (0.0, 0.0, 0.0)
ob_cube_003.lineart.crease_threshold = 0.0
ob_cube_002.location = (0.0, 0.0, 0.0)
ob_cube_002.lineart.crease_threshold = 0.0
ob_cube.location = (-0.0002532, 0.1577, 0.1156)
ob_cube.rotation_euler = (-0.114, 0.0, 0.0)
ob_cube.lineart.crease_threshold = 0.0
_m = ob_cube.modifiers.new('Auto Smooth', 'NODES')
_m.node_group = ng_auto_smooth
_gi = [s.identifier for s in ng_auto_smooth.interface.items_tree if s.item_type == 'SOCKET' and s.in_out == 'INPUT']
_m[_gi[1]] = 0.5236  # Angle
ob_cylinder_002.location = (0.0, 0.0, 0.0)
ob_cylinder_002.rotation_euler = (1.571, 0.0, 0.0)
ob_cylinder_002.lineart.crease_threshold = 0.0
ob_cube_001.location = (0.0, 0.0, 0.0)
ob_cube_001.lineart.crease_threshold = 0.0
_m = ob_cube_001.modifiers.new('Auto Smooth', 'NODES')
_m.node_group = ng_auto_smooth
_gi = [s.identifier for s in ng_auto_smooth.interface.items_tree if s.item_type == 'SOCKET' and s.in_out == 'INPUT']
_m[_gi[1]] = 0.5236  # Angle
ob_cube_000.location = (0.0, 0.0, 0.0)
ob_cube_000.lineart.crease_threshold = 0.0
_m = ob_cube_000.modifiers.new('Auto Smooth', 'NODES')
_m.node_group = ng_auto_smooth
_gi = [s.identifier for s in ng_auto_smooth.interface.items_tree if s.item_type == 'SOCKET' and s.in_out == 'INPUT']
_m[_gi[1]] = 0.5236  # Angle
ob_cylinder.location = (0.0, 0.0, 0.0)
ob_cylinder.rotation_euler = (1.571, 0.0, 0.0)
ob_cylinder.lineart.crease_threshold = 0.0

# ---- collection membership
col_collection_1.objects.link(ob_cube_003)
col_collection_1.objects.link(ob_cube_002)
col_collection_1.objects.link(ob_cube)
col_collection_1.objects.link(ob_cylinder_002)
col_collection_1.objects.link(ob_cube_001)
col_collection_1.objects.link(ob_cube_000)
col_collection_1.objects.link(ob_cylinder)

# ---- scene / render settings (as saved in the file)
scene.frame_start = 1; scene.frame_end = 60; scene.frame_set(56)
scene.render.engine = 'BLENDER_EEVEE_NEXT'
scene.render.resolution_percentage = 50
scene.render.dither_intensity = 0.0
scene.cycles.use_denoising = False
scene.cycles.samples = 128
scene.cycles.sampling_pattern = 'TABULATED_SOBOL'
scene.cycles.light_sampling_threshold = 0.0
scene.cycles.use_adaptive_sampling = False
scene.cycles.use_light_tree = False
scene.cycles.blur_glossy = 0.0
scene.cycles.sample_clamp_indirect = 0.0
scene.view_settings.view_transform = 'Standard'
bpy.context.view_layer.update()

# ---- added for rendering (the .blend has no active camera and no usable light): camera, sun
cam_auto = bpy.data.cameras.new('AutoCamera')
cam_auto.lens = 50.0
cam_auto.sensor_width = 36.0
cam_auto.clip_end = 1000.0
ob_auto_camera = bpy.data.objects.new('AutoCamera', cam_auto)
scene.collection.objects.link(ob_auto_camera)
ob_auto_camera.location = (0.301247, -0.30913, 0.301178)
ob_auto_camera.rotation_euler = (1.09748, -7.21219e-08, 0.694738)
scene.camera = ob_auto_camera
light_auto_sun = bpy.data.lights.new('AutoSun', 'SUN')
light_auto_sun.energy = 3.0
light_auto_sun.angle = 0.0523599
ob_auto_sun = bpy.data.objects.new('AutoSun', light_auto_sun)
scene.collection.objects.link(ob_auto_sun)
ob_auto_sun.rotation_euler = (0.872665, 0.174533, 0.523599)
bpy.context.view_layer.update()
